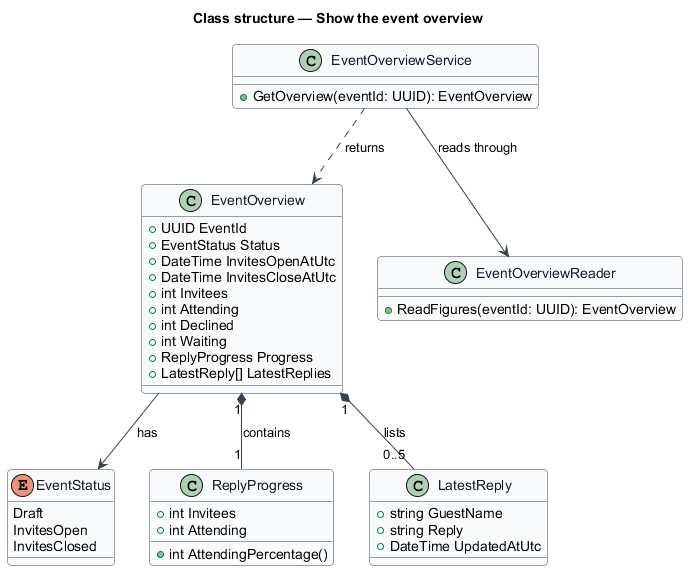

The diagram above was rendered by PlantUML. Its source (embedded in the PNG):
@startuml
' --- shared skin header ---
skinparam backgroundColor #FFFFFF
skinparam shadowing false
skinparam roundcorner 8
skinparam defaultFontName Arial
skinparam ArrowColor #344054
skinparam class {
  BorderColor #344054
  FontColor #101828
  BackgroundColor #F9FAFB
}
' --------------------------
title Class structure — Show the event overview

enum EventStatus {
  Draft
  InvitesOpen
  InvitesClosed
}

class ReplyProgress {
  +int Invitees
  +int Attending
  +int AttendingPercentage()
}

class LatestReply {
  +string GuestName
  +string Reply
  +DateTime UpdatedAtUtc
}

class EventOverview {
  +UUID EventId
  +EventStatus Status
  +DateTime InvitesOpenAtUtc
  +DateTime InvitesCloseAtUtc
  +int Invitees
  +int Attending
  +int Declined
  +int Waiting
  +ReplyProgress Progress
  +LatestReply[] LatestReplies
}

class EventOverviewService {
  +GetOverview(eventId: UUID): EventOverview
}

class EventOverviewReader {
  +ReadFigures(eventId: UUID): EventOverview
}

EventOverviewService ..> EventOverview : returns
EventOverviewService --> EventOverviewReader : reads through
EventOverview "1" *-- "1" ReplyProgress : contains
EventOverview "1" *-- "0..5" LatestReply : lists
EventOverview --> EventStatus : has
@enduml